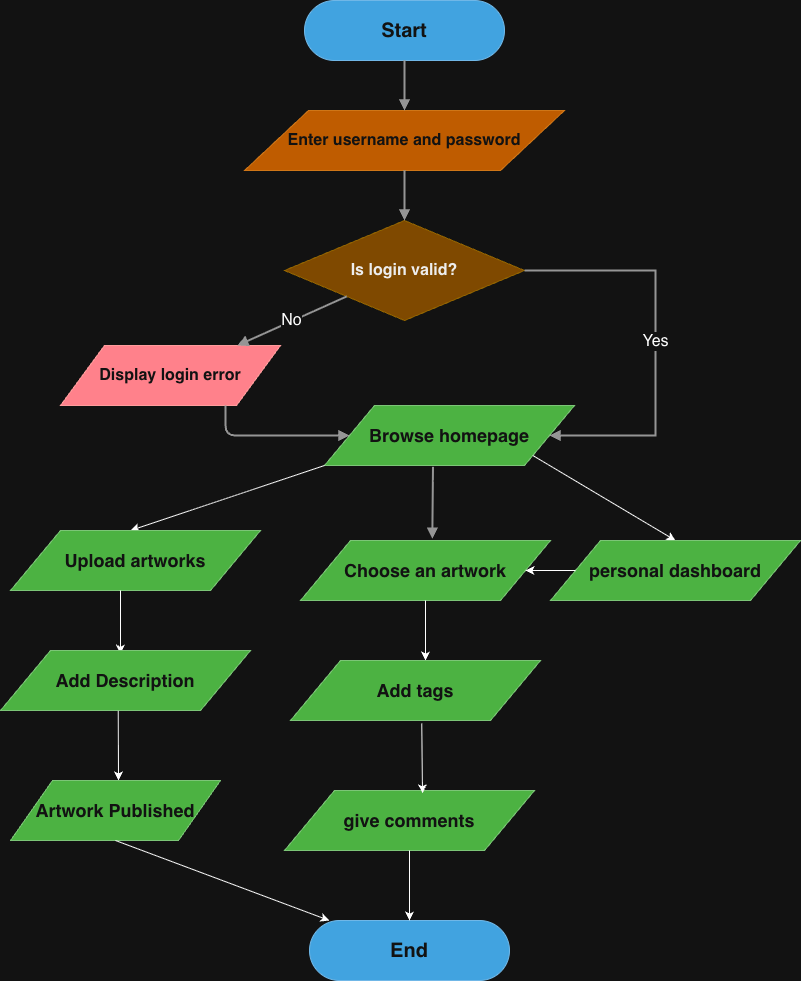

The diagram above was exported from draw.io. Its source (the exported page's mxGraphModel, read from the mxfile embedded in the PNG):
<mxGraphModel dx="1829" dy="1116" grid="1" gridSize="10" guides="1" tooltips="1" connect="1" arrows="1" fold="1" page="1" pageScale="1" pageWidth="827" pageHeight="1169" math="0" shadow="0">
  <root>
    <mxCell id="0" />
    <mxCell id="1" parent="0" />
    <mxCell id="start" parent="1" style="rounded=1;whiteSpace=wrap;html=1;arcSize=50;fillColor=#0B7DC3;strokeColor=#075A91;fontColor=#FFFFFF;fontSize=20;fontStyle=1;" value="Start" vertex="1">
      <mxGeometry height="60" width="200" x="314" y="30" as="geometry" />
    </mxCell>
    <mxCell id="login_input" parent="1" style="shape=parallelogram;whiteSpace=wrap;html=1;perimeter=parallelogramPerimeter;fillColor=#FF8C00;strokeColor=#D66F00;fontColor=#FFFFFF;fontSize=16;fontStyle=1;" value="Enter username and password" vertex="1">
      <mxGeometry height="60" width="320" x="254" y="140" as="geometry" />
    </mxCell>
    <mxCell id="valid_decision" parent="1" style="rhombus;whiteSpace=wrap;html=1;fillColor=#FFC000;strokeColor=#D6A000;fontColor=#000000;fontSize=16;fontStyle=1;" value="Is login valid?" vertex="1">
      <mxGeometry height="100" width="240" x="294" y="250" as="geometry" />
    </mxCell>
    <mxCell id="login_error" parent="1" style="shape=parallelogram;whiteSpace=wrap;html=1;perimeter=parallelogramPerimeter;fillColor=#F5222D;strokeColor=#B71C1C;fontColor=#FFFFFF;fontSize=16;fontStyle=1;" value="Display login error" vertex="1">
      <mxGeometry height="60" width="220" x="70" y="375" as="geometry" />
    </mxCell>
    <mxCell id="select_course" parent="1" style="shape=parallelogram;whiteSpace=wrap;html=1;perimeter=parallelogramPerimeter;fillColor=#148A08;strokeColor=#0B5F05;fontColor=#FFFFFF;fontSize=18;fontStyle=1;" value="Browse homepage" vertex="1">
      <mxGeometry height="60" width="250" x="334" y="435" as="geometry" />
    </mxCell>
    <mxCell id="end" parent="1" style="rounded=1;whiteSpace=wrap;html=1;arcSize=50;fillColor=#0B7DC3;strokeColor=#075A91;fontColor=#FFFFFF;fontSize=20;fontStyle=1;" value="End" vertex="1">
      <mxGeometry height="60" width="200" x="319" y="950" as="geometry" />
    </mxCell>
    <mxCell id="e_start_login" edge="1" parent="1" source="start" style="endArrow=block;html=1;rounded=0;strokeWidth=2;strokeColor=#666666;" target="login_input">
      <mxGeometry relative="1" as="geometry" />
    </mxCell>
    <mxCell id="e_login_valid" edge="1" parent="1" source="login_input" style="endArrow=block;html=1;rounded=0;strokeWidth=2;strokeColor=#666666;" target="valid_decision">
      <mxGeometry relative="1" as="geometry" />
    </mxCell>
    <mxCell id="e_select_seats" edge="1" parent="1" source="select_course" style="endArrow=block;html=1;rounded=0;strokeWidth=2;strokeColor=#666666;exitX=0.434;exitY=1.022;exitDx=0;exitDy=0;exitPerimeter=0;">
      <mxGeometry relative="1" as="geometry">
        <mxPoint x="441.7922077922076" y="568.2467532467533" as="targetPoint" />
      </mxGeometry>
    </mxCell>
    <mxCell id="e_valid_no" edge="1" parent="1" source="valid_decision" style="endArrow=block;html=1;rounded=0;strokeWidth=2;strokeColor=#666666;fontSize=16;labelBackgroundColor=#FFFFFF;" target="login_error" value="No">
      <mxGeometry relative="1" as="geometry">
        <mxPoint x="210" y="300" as="targetPoint" />
      </mxGeometry>
    </mxCell>
    <mxCell id="e_valid_yes" edge="1" parent="1" source="valid_decision" style="endArrow=block;html=1;rounded=0;strokeWidth=2;strokeColor=#666666;fontSize=16;labelBackgroundColor=#FFFFFF;exitX=1;exitY=0.5;entryX=1;entryY=0.5;" target="select_course" value="Yes">
      <mxGeometry relative="1" as="geometry">
        <Array as="points">
          <mxPoint x="665" y="300" />
          <mxPoint x="665" y="465" />
        </Array>
      </mxGeometry>
    </mxCell>
    <mxCell id="e_error_select" edge="1" parent="1" source="login_error" style="endArrow=block;html=1;rounded=1;strokeWidth=2;strokeColor=#666666;exitX=0.75;exitY=1;entryX=0;entryY=0.5;" target="select_course">
      <mxGeometry relative="1" as="geometry">
        <Array as="points">
          <mxPoint x="235" y="465" />
        </Array>
      </mxGeometry>
    </mxCell>
    <mxCell id="MyMHEoyLnHbtJDuS8gtw-1" parent="1" style="shape=parallelogram;whiteSpace=wrap;html=1;perimeter=parallelogramPerimeter;fillColor=#148A08;strokeColor=#0B5F05;fontColor=#FFFFFF;fontSize=18;fontStyle=1;" value="Choose an artwork" vertex="1">
      <mxGeometry height="60" width="250" x="310" y="570" as="geometry" />
    </mxCell>
    <mxCell id="MyMHEoyLnHbtJDuS8gtw-2" edge="1" parent="1" source="MyMHEoyLnHbtJDuS8gtw-1" style="endArrow=classic;html=1;rounded=0;exitX=0.5;exitY=1;exitDx=0;exitDy=0;" value="">
      <mxGeometry height="50" relative="1" width="50" as="geometry">
        <mxPoint x="380" y="730" as="sourcePoint" />
        <mxPoint x="435" y="690" as="targetPoint" />
      </mxGeometry>
    </mxCell>
    <mxCell id="MyMHEoyLnHbtJDuS8gtw-4" parent="1" style="shape=parallelogram;whiteSpace=wrap;html=1;perimeter=parallelogramPerimeter;fillColor=#148A08;strokeColor=#0B5F05;fontColor=#FFFFFF;fontSize=18;fontStyle=1;" value="Add tags" vertex="1">
      <mxGeometry height="60" width="250" x="300" y="690" as="geometry" />
    </mxCell>
    <mxCell id="MyMHEoyLnHbtJDuS8gtw-5" parent="1" style="shape=parallelogram;whiteSpace=wrap;html=1;perimeter=parallelogramPerimeter;fillColor=#148A08;strokeColor=#0B5F05;fontColor=#FFFFFF;fontSize=18;fontStyle=1;" value="give comments" vertex="1">
      <mxGeometry height="60" width="250" x="294" y="820" as="geometry" />
    </mxCell>
    <mxCell id="MyMHEoyLnHbtJDuS8gtw-6" edge="1" parent="1" source="MyMHEoyLnHbtJDuS8gtw-4" style="endArrow=classic;html=1;rounded=0;exitX=0.525;exitY=1.052;exitDx=0;exitDy=0;entryX=0.552;entryY=0.045;entryDx=0;entryDy=0;entryPerimeter=0;exitPerimeter=0;" target="MyMHEoyLnHbtJDuS8gtw-5" value="">
      <mxGeometry height="50" relative="1" width="50" as="geometry">
        <mxPoint x="170" y="800" as="sourcePoint" />
        <mxPoint x="425" y="810" as="targetPoint" />
      </mxGeometry>
    </mxCell>
    <mxCell id="MyMHEoyLnHbtJDuS8gtw-7" edge="1" parent="1" source="MyMHEoyLnHbtJDuS8gtw-5" style="endArrow=classic;html=1;rounded=0;exitX=0.5;exitY=1;exitDx=0;exitDy=0;entryX=0.5;entryY=0;entryDx=0;entryDy=0;" target="end" value="">
      <mxGeometry height="50" relative="1" width="50" as="geometry">
        <mxPoint x="130" y="930" as="sourcePoint" />
        <mxPoint x="180" y="880" as="targetPoint" />
      </mxGeometry>
    </mxCell>
    <mxCell id="MyMHEoyLnHbtJDuS8gtw-8" edge="1" parent="1" source="select_course" style="endArrow=classic;html=1;rounded=0;exitX=0;exitY=1;exitDx=0;exitDy=0;" value="">
      <mxGeometry height="50" relative="1" width="50" as="geometry">
        <mxPoint x="160" y="610" as="sourcePoint" />
        <mxPoint x="140" y="560" as="targetPoint" />
      </mxGeometry>
    </mxCell>
    <mxCell id="MyMHEoyLnHbtJDuS8gtw-9" parent="1" style="shape=parallelogram;whiteSpace=wrap;html=1;perimeter=parallelogramPerimeter;fillColor=#148A08;strokeColor=#0B5F05;fontColor=#FFFFFF;fontSize=18;fontStyle=1;" value="Upload artworks" vertex="1">
      <mxGeometry height="60" width="250" x="20" y="560" as="geometry" />
    </mxCell>
    <mxCell id="MyMHEoyLnHbtJDuS8gtw-10" edge="1" parent="1" style="endArrow=classic;html=1;rounded=0;exitX=0.44;exitY=0.947;exitDx=0;exitDy=0;exitPerimeter=0;" value="">
      <mxGeometry height="50" relative="1" width="50" as="geometry">
        <mxPoint x="130.00000000000023" y="620.0000000000001" as="sourcePoint" />
        <mxPoint x="130" y="683.18" as="targetPoint" />
      </mxGeometry>
    </mxCell>
    <mxCell id="MyMHEoyLnHbtJDuS8gtw-11" parent="1" style="shape=parallelogram;whiteSpace=wrap;html=1;perimeter=parallelogramPerimeter;fillColor=#148A08;strokeColor=#0B5F05;fontColor=#FFFFFF;fontSize=18;fontStyle=1;" value="Add Description" vertex="1">
      <mxGeometry height="60" width="250" x="10" y="680" as="geometry" />
    </mxCell>
    <mxCell id="MyMHEoyLnHbtJDuS8gtw-12" edge="1" parent="1" source="MyMHEoyLnHbtJDuS8gtw-11" style="endArrow=classic;html=1;rounded=0;exitX=0.471;exitY=1.006;exitDx=0;exitDy=0;exitPerimeter=0;" value="">
      <mxGeometry height="50" relative="1" width="50" as="geometry">
        <mxPoint x="130" y="910" as="sourcePoint" />
        <mxPoint x="128" y="810" as="targetPoint" />
      </mxGeometry>
    </mxCell>
    <mxCell id="MyMHEoyLnHbtJDuS8gtw-13" parent="1" style="shape=parallelogram;whiteSpace=wrap;html=1;perimeter=parallelogramPerimeter;fillColor=#148A08;strokeColor=#0B5F05;fontColor=#FFFFFF;fontSize=18;fontStyle=1;" value="Artwork Published" vertex="1">
      <mxGeometry height="60" width="210" x="20" y="810" as="geometry" />
    </mxCell>
    <mxCell id="MyMHEoyLnHbtJDuS8gtw-14" edge="1" parent="1" source="MyMHEoyLnHbtJDuS8gtw-13" style="endArrow=classic;html=1;rounded=0;exitX=0.5;exitY=1;exitDx=0;exitDy=0;" target="end" value="">
      <mxGeometry height="50" relative="1" width="50" as="geometry">
        <mxPoint x="120" y="980" as="sourcePoint" />
        <mxPoint x="170" y="930" as="targetPoint" />
      </mxGeometry>
    </mxCell>
    <mxCell id="MyMHEoyLnHbtJDuS8gtw-15" edge="1" parent="1" source="select_course" style="endArrow=classic;html=1;rounded=0;exitX=1;exitY=1;exitDx=0;exitDy=0;entryX=0.5;entryY=0;entryDx=0;entryDy=0;" target="MyMHEoyLnHbtJDuS8gtw-16" value="">
      <mxGeometry height="50" relative="1" width="50" as="geometry">
        <mxPoint x="720" y="620" as="sourcePoint" />
        <mxPoint x="680" y="560" as="targetPoint" />
      </mxGeometry>
    </mxCell>
    <mxCell id="MyMHEoyLnHbtJDuS8gtw-16" parent="1" style="shape=parallelogram;whiteSpace=wrap;html=1;perimeter=parallelogramPerimeter;fillColor=#148A08;strokeColor=#0B5F05;fontColor=#FFFFFF;fontSize=18;fontStyle=1;" value="personal dashboard" vertex="1">
      <mxGeometry height="60" width="250" x="560" y="570" as="geometry" />
    </mxCell>
    <mxCell id="MyMHEoyLnHbtJDuS8gtw-17" edge="1" parent="1" source="MyMHEoyLnHbtJDuS8gtw-16" style="endArrow=classic;html=1;rounded=0;exitX=0;exitY=0.5;exitDx=0;exitDy=0;" target="MyMHEoyLnHbtJDuS8gtw-1" value="">
      <mxGeometry height="50" relative="1" width="50" as="geometry">
        <mxPoint x="640" y="780" as="sourcePoint" />
        <mxPoint x="690" y="730" as="targetPoint" />
      </mxGeometry>
    </mxCell>
  </root>
</mxGraphModel>